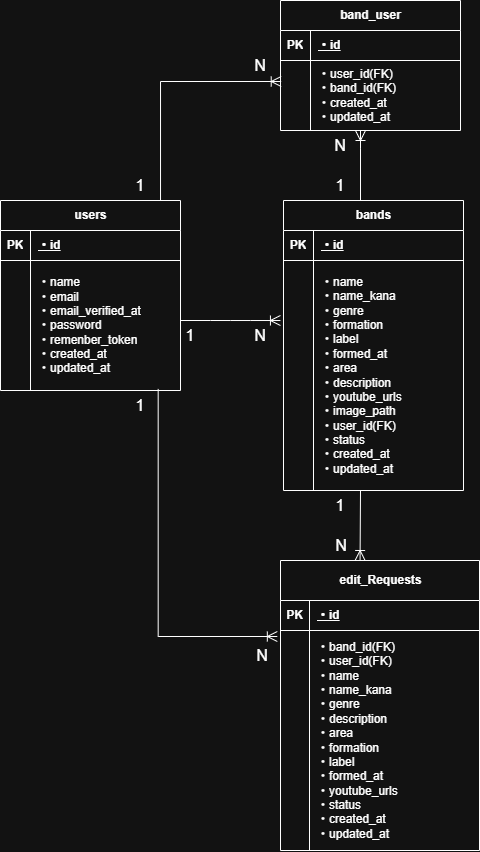

The diagram above was exported from draw.io. Its source (the exported page's mxGraphModel, read from the mxfile embedded in the PNG):
<mxGraphModel dx="1819" dy="854" grid="1" gridSize="10" guides="1" tooltips="1" connect="1" arrows="1" fold="1" page="1" pageScale="1" pageWidth="827" pageHeight="1169" math="0" shadow="0">
  <root>
    <mxCell id="0" />
    <mxCell id="1" parent="0" />
    <mxCell id="gHDpokw2TTxNjJcDLwu--1" parent="1" style="shape=table;startSize=30;container=1;collapsible=1;childLayout=tableLayout;fixedRows=1;rowLines=0;fontStyle=1;align=center;resizeLast=1;html=1;" value="users" vertex="1">
      <mxGeometry height="190" width="180" x="40" y="240" as="geometry" />
    </mxCell>
    <mxCell id="gHDpokw2TTxNjJcDLwu--2" parent="gHDpokw2TTxNjJcDLwu--1" style="shape=tableRow;horizontal=0;startSize=0;swimlaneHead=0;swimlaneBody=0;fillColor=none;collapsible=0;dropTarget=0;points=[[0,0.5],[1,0.5]];portConstraint=eastwest;top=0;left=0;right=0;bottom=1;" value="" vertex="1">
      <mxGeometry height="30" width="180" y="30" as="geometry" />
    </mxCell>
    <mxCell id="gHDpokw2TTxNjJcDLwu--3" parent="gHDpokw2TTxNjJcDLwu--2" style="shape=partialRectangle;connectable=0;fillColor=none;top=0;left=0;bottom=0;right=0;fontStyle=1;overflow=hidden;whiteSpace=wrap;html=1;" value="PK" vertex="1">
      <mxGeometry height="30" width="30" as="geometry">
        <mxRectangle height="30" width="30" as="alternateBounds" />
      </mxGeometry>
    </mxCell>
    <mxCell id="gHDpokw2TTxNjJcDLwu--4" parent="gHDpokw2TTxNjJcDLwu--2" style="shape=partialRectangle;connectable=0;fillColor=none;top=0;left=0;bottom=0;right=0;align=left;spacingLeft=6;fontStyle=5;overflow=hidden;whiteSpace=wrap;html=1;" value="・id" vertex="1">
      <mxGeometry height="30" width="150" x="30" as="geometry">
        <mxRectangle height="30" width="150" as="alternateBounds" />
      </mxGeometry>
    </mxCell>
    <mxCell id="gHDpokw2TTxNjJcDLwu--5" parent="gHDpokw2TTxNjJcDLwu--1" style="shape=tableRow;horizontal=0;startSize=0;swimlaneHead=0;swimlaneBody=0;fillColor=none;collapsible=0;dropTarget=0;points=[[0,0.5],[1,0.5]];portConstraint=eastwest;top=0;left=0;right=0;bottom=0;" value="" vertex="1">
      <mxGeometry height="130" width="180" y="60" as="geometry" />
    </mxCell>
    <mxCell id="gHDpokw2TTxNjJcDLwu--6" parent="gHDpokw2TTxNjJcDLwu--5" style="shape=partialRectangle;connectable=0;fillColor=none;top=0;left=0;bottom=0;right=0;editable=1;overflow=hidden;whiteSpace=wrap;html=1;" value="" vertex="1">
      <mxGeometry height="130" width="30" as="geometry">
        <mxRectangle height="130" width="30" as="alternateBounds" />
      </mxGeometry>
    </mxCell>
    <mxCell id="gHDpokw2TTxNjJcDLwu--7" parent="gHDpokw2TTxNjJcDLwu--5" style="shape=partialRectangle;connectable=0;fillColor=none;top=0;left=0;bottom=0;right=0;align=left;spacingLeft=6;overflow=hidden;whiteSpace=wrap;html=1;" value="・name&lt;div&gt;・email&lt;/div&gt;&lt;div&gt;・email_verified_at&lt;/div&gt;&lt;div&gt;・password&lt;/div&gt;&lt;div&gt;・remenber_token&lt;/div&gt;&lt;div&gt;・created_at&lt;/div&gt;&lt;div&gt;・updated_at&lt;/div&gt;" vertex="1">
      <mxGeometry height="130" width="150" x="30" as="geometry">
        <mxRectangle height="130" width="150" as="alternateBounds" />
      </mxGeometry>
    </mxCell>
    <mxCell id="gHDpokw2TTxNjJcDLwu--14" parent="1" style="shape=table;startSize=30;container=1;collapsible=1;childLayout=tableLayout;fixedRows=1;rowLines=0;fontStyle=1;align=center;resizeLast=1;html=1;" value="bands" vertex="1">
      <mxGeometry height="290" width="180" x="323" y="240" as="geometry" />
    </mxCell>
    <mxCell id="gHDpokw2TTxNjJcDLwu--15" parent="gHDpokw2TTxNjJcDLwu--14" style="shape=tableRow;horizontal=0;startSize=0;swimlaneHead=0;swimlaneBody=0;fillColor=none;collapsible=0;dropTarget=0;points=[[0,0.5],[1,0.5]];portConstraint=eastwest;top=0;left=0;right=0;bottom=1;" value="" vertex="1">
      <mxGeometry height="30" width="180" y="30" as="geometry" />
    </mxCell>
    <mxCell id="gHDpokw2TTxNjJcDLwu--16" parent="gHDpokw2TTxNjJcDLwu--15" style="shape=partialRectangle;connectable=0;fillColor=none;top=0;left=0;bottom=0;right=0;fontStyle=1;overflow=hidden;whiteSpace=wrap;html=1;" value="PK" vertex="1">
      <mxGeometry height="30" width="30" as="geometry">
        <mxRectangle height="30" width="30" as="alternateBounds" />
      </mxGeometry>
    </mxCell>
    <mxCell id="gHDpokw2TTxNjJcDLwu--17" parent="gHDpokw2TTxNjJcDLwu--15" style="shape=partialRectangle;connectable=0;fillColor=none;top=0;left=0;bottom=0;right=0;align=left;spacingLeft=6;fontStyle=5;overflow=hidden;whiteSpace=wrap;html=1;" value="・id" vertex="1">
      <mxGeometry height="30" width="150" x="30" as="geometry">
        <mxRectangle height="30" width="150" as="alternateBounds" />
      </mxGeometry>
    </mxCell>
    <mxCell id="gHDpokw2TTxNjJcDLwu--18" parent="gHDpokw2TTxNjJcDLwu--14" style="shape=tableRow;horizontal=0;startSize=0;swimlaneHead=0;swimlaneBody=0;fillColor=none;collapsible=0;dropTarget=0;points=[[0,0.5],[1,0.5]];portConstraint=eastwest;top=0;left=0;right=0;bottom=0;" value="" vertex="1">
      <mxGeometry height="230" width="180" y="60" as="geometry" />
    </mxCell>
    <mxCell id="gHDpokw2TTxNjJcDLwu--19" parent="gHDpokw2TTxNjJcDLwu--18" style="shape=partialRectangle;connectable=0;fillColor=none;top=0;left=0;bottom=0;right=0;editable=1;overflow=hidden;whiteSpace=wrap;html=1;" value="" vertex="1">
      <mxGeometry height="230" width="30" as="geometry">
        <mxRectangle height="230" width="30" as="alternateBounds" />
      </mxGeometry>
    </mxCell>
    <mxCell id="gHDpokw2TTxNjJcDLwu--20" parent="gHDpokw2TTxNjJcDLwu--18" style="shape=partialRectangle;connectable=0;fillColor=none;top=0;left=0;bottom=0;right=0;align=left;spacingLeft=6;overflow=hidden;whiteSpace=wrap;html=1;" value="・name&lt;div&gt;・name_kana&lt;/div&gt;&lt;div&gt;・genre&lt;/div&gt;&lt;div&gt;・formation&lt;/div&gt;&lt;div&gt;・label&lt;/div&gt;&lt;div&gt;・formed_at&lt;/div&gt;&lt;div&gt;・area&lt;/div&gt;&lt;div&gt;・description&lt;/div&gt;&lt;div&gt;・youtube_urls&lt;/div&gt;&lt;div&gt;・image_path&lt;/div&gt;&lt;div&gt;・user_id(FK)&lt;/div&gt;&lt;div&gt;・status&lt;/div&gt;&lt;div&gt;・created_at&lt;/div&gt;&lt;div&gt;・updated_at&lt;/div&gt;" vertex="1">
      <mxGeometry height="230" width="150" x="30" as="geometry">
        <mxRectangle height="230" width="150" as="alternateBounds" />
      </mxGeometry>
    </mxCell>
    <mxCell id="gHDpokw2TTxNjJcDLwu--27" parent="1" style="shape=table;startSize=40;container=1;collapsible=1;childLayout=tableLayout;fixedRows=1;rowLines=0;fontStyle=1;align=center;resizeLast=1;html=1;" value="edit_Requests" vertex="1">
      <mxGeometry height="290" width="199" x="320" y="600" as="geometry" />
    </mxCell>
    <mxCell id="gHDpokw2TTxNjJcDLwu--28" parent="gHDpokw2TTxNjJcDLwu--27" style="shape=tableRow;horizontal=0;startSize=0;swimlaneHead=0;swimlaneBody=0;fillColor=none;collapsible=0;dropTarget=0;points=[[0,0.5],[1,0.5]];portConstraint=eastwest;top=0;left=0;right=0;bottom=1;" value="" vertex="1">
      <mxGeometry height="30" width="199" y="40" as="geometry" />
    </mxCell>
    <mxCell id="gHDpokw2TTxNjJcDLwu--29" parent="gHDpokw2TTxNjJcDLwu--28" style="shape=partialRectangle;connectable=0;fillColor=none;top=0;left=0;bottom=0;right=0;fontStyle=1;overflow=hidden;whiteSpace=wrap;html=1;" value="PK" vertex="1">
      <mxGeometry height="30" width="29" as="geometry">
        <mxRectangle height="30" width="29" as="alternateBounds" />
      </mxGeometry>
    </mxCell>
    <mxCell id="gHDpokw2TTxNjJcDLwu--30" parent="gHDpokw2TTxNjJcDLwu--28" style="shape=partialRectangle;connectable=0;fillColor=none;top=0;left=0;bottom=0;right=0;align=left;spacingLeft=6;fontStyle=5;overflow=hidden;whiteSpace=wrap;html=1;" value="・id" vertex="1">
      <mxGeometry height="30" width="170" x="29" as="geometry">
        <mxRectangle height="30" width="170" as="alternateBounds" />
      </mxGeometry>
    </mxCell>
    <mxCell id="gHDpokw2TTxNjJcDLwu--31" parent="gHDpokw2TTxNjJcDLwu--27" style="shape=tableRow;horizontal=0;startSize=0;swimlaneHead=0;swimlaneBody=0;fillColor=none;collapsible=0;dropTarget=0;points=[[0,0.5],[1,0.5]];portConstraint=eastwest;top=0;left=0;right=0;bottom=0;" value="" vertex="1">
      <mxGeometry height="220" width="199" y="70" as="geometry" />
    </mxCell>
    <mxCell id="gHDpokw2TTxNjJcDLwu--32" parent="gHDpokw2TTxNjJcDLwu--31" style="shape=partialRectangle;connectable=0;fillColor=none;top=0;left=0;bottom=0;right=0;editable=1;overflow=hidden;whiteSpace=wrap;html=1;" value="" vertex="1">
      <mxGeometry height="220" width="29" as="geometry">
        <mxRectangle height="220" width="29" as="alternateBounds" />
      </mxGeometry>
    </mxCell>
    <mxCell id="gHDpokw2TTxNjJcDLwu--33" parent="gHDpokw2TTxNjJcDLwu--31" style="shape=partialRectangle;connectable=0;fillColor=none;top=0;left=0;bottom=0;right=0;align=left;spacingLeft=6;overflow=hidden;whiteSpace=wrap;html=1;" value="・band_id(FK)&lt;div&gt;・user_id(FK)&lt;/div&gt;&lt;div&gt;・name&lt;/div&gt;&lt;div&gt;・name_kana&lt;/div&gt;&lt;div&gt;・genre&lt;/div&gt;&lt;div&gt;・description&lt;/div&gt;&lt;div&gt;・area&lt;/div&gt;&lt;div&gt;・formation&lt;/div&gt;&lt;div&gt;・label&lt;/div&gt;&lt;div&gt;・formed_at&lt;/div&gt;&lt;div&gt;・youtube_urls&lt;/div&gt;&lt;div&gt;・status&lt;/div&gt;&lt;div&gt;・created_at&lt;/div&gt;&lt;div&gt;・updated_at&lt;/div&gt;" vertex="1">
      <mxGeometry height="220" width="170" x="29" as="geometry">
        <mxRectangle height="220" width="170" as="alternateBounds" />
      </mxGeometry>
    </mxCell>
    <mxCell id="FdTKDptkVRwbUfdZPk9S-2" parent="1" style="shape=table;startSize=30;container=1;collapsible=1;childLayout=tableLayout;fixedRows=1;rowLines=0;fontStyle=1;align=center;resizeLast=1;html=1;" value="band_user" vertex="1">
      <mxGeometry height="130" width="180" x="320" y="40" as="geometry" />
    </mxCell>
    <mxCell id="FdTKDptkVRwbUfdZPk9S-3" parent="FdTKDptkVRwbUfdZPk9S-2" style="shape=tableRow;horizontal=0;startSize=0;swimlaneHead=0;swimlaneBody=0;fillColor=none;collapsible=0;dropTarget=0;points=[[0,0.5],[1,0.5]];portConstraint=eastwest;top=0;left=0;right=0;bottom=1;" value="" vertex="1">
      <mxGeometry height="30" width="180" y="30" as="geometry" />
    </mxCell>
    <mxCell id="FdTKDptkVRwbUfdZPk9S-4" parent="FdTKDptkVRwbUfdZPk9S-3" style="shape=partialRectangle;connectable=0;fillColor=none;top=0;left=0;bottom=0;right=0;fontStyle=1;overflow=hidden;whiteSpace=wrap;html=1;" value="PK" vertex="1">
      <mxGeometry height="30" width="30" as="geometry">
        <mxRectangle height="30" width="30" as="alternateBounds" />
      </mxGeometry>
    </mxCell>
    <mxCell id="FdTKDptkVRwbUfdZPk9S-5" parent="FdTKDptkVRwbUfdZPk9S-3" style="shape=partialRectangle;connectable=0;fillColor=none;top=0;left=0;bottom=0;right=0;align=left;spacingLeft=6;fontStyle=5;overflow=hidden;whiteSpace=wrap;html=1;" value="・id" vertex="1">
      <mxGeometry height="30" width="150" x="30" as="geometry">
        <mxRectangle height="30" width="150" as="alternateBounds" />
      </mxGeometry>
    </mxCell>
    <mxCell id="FdTKDptkVRwbUfdZPk9S-6" parent="FdTKDptkVRwbUfdZPk9S-2" style="shape=tableRow;horizontal=0;startSize=0;swimlaneHead=0;swimlaneBody=0;fillColor=none;collapsible=0;dropTarget=0;points=[[0,0.5],[1,0.5]];portConstraint=eastwest;top=0;left=0;right=0;bottom=0;" value="" vertex="1">
      <mxGeometry height="70" width="180" y="60" as="geometry" />
    </mxCell>
    <mxCell id="FdTKDptkVRwbUfdZPk9S-7" parent="FdTKDptkVRwbUfdZPk9S-6" style="shape=partialRectangle;connectable=0;fillColor=none;top=0;left=0;bottom=0;right=0;editable=1;overflow=hidden;whiteSpace=wrap;html=1;" value="" vertex="1">
      <mxGeometry height="70" width="30" as="geometry">
        <mxRectangle height="70" width="30" as="alternateBounds" />
      </mxGeometry>
    </mxCell>
    <mxCell id="FdTKDptkVRwbUfdZPk9S-8" parent="FdTKDptkVRwbUfdZPk9S-6" style="shape=partialRectangle;connectable=0;fillColor=none;top=0;left=0;bottom=0;right=0;align=left;spacingLeft=6;overflow=hidden;whiteSpace=wrap;html=1;" value="・user_id(FK)&lt;div&gt;・band_id(FK)&lt;/div&gt;&lt;div&gt;・created_at&lt;/div&gt;&lt;div&gt;・updated_at&lt;/div&gt;" vertex="1">
      <mxGeometry height="70" width="150" x="30" as="geometry">
        <mxRectangle height="70" width="150" as="alternateBounds" />
      </mxGeometry>
    </mxCell>
    <mxCell id="FdTKDptkVRwbUfdZPk9S-18" edge="1" parent="1" source="gHDpokw2TTxNjJcDLwu--1" style="edgeStyle=elbowEdgeStyle;fontSize=12;html=1;endArrow=ERoneToMany;rounded=0;startSize=8;endSize=8;entryX=0.004;entryY=0.306;entryDx=0;entryDy=0;entryPerimeter=0;elbow=vertical;exitX=0.889;exitY=0;exitDx=0;exitDy=0;exitPerimeter=0;" target="FdTKDptkVRwbUfdZPk9S-6" value="">
      <mxGeometry height="100" relative="1" width="100" as="geometry">
        <Array as="points">
          <mxPoint x="230" y="121" />
        </Array>
        <mxPoint x="200" y="230" as="sourcePoint" />
        <mxPoint x="320" y="20" as="targetPoint" />
      </mxGeometry>
    </mxCell>
    <mxCell id="FdTKDptkVRwbUfdZPk9S-19" edge="1" parent="1" style="edgeStyle=entityRelationEdgeStyle;fontSize=12;html=1;endArrow=ERoneToMany;rounded=0;startSize=8;endSize=8;curved=1;entryX=-0.017;entryY=0.087;entryDx=0;entryDy=0;entryPerimeter=0;" value="">
      <mxGeometry height="100" relative="1" width="100" as="geometry">
        <mxPoint x="220" y="360" as="sourcePoint" />
        <mxPoint x="319.94000000000005" y="360.01" as="targetPoint" />
      </mxGeometry>
    </mxCell>
    <mxCell id="FdTKDptkVRwbUfdZPk9S-20" edge="1" parent="1" source="gHDpokw2TTxNjJcDLwu--5" style="edgeStyle=elbowEdgeStyle;fontSize=12;html=1;endArrow=ERoneToMany;rounded=0;startSize=8;endSize=8;exitX=0.876;exitY=0.988;exitDx=0;exitDy=0;exitPerimeter=0;entryX=-0.016;entryY=0.029;entryDx=0;entryDy=0;entryPerimeter=0;elbow=vertical;" target="gHDpokw2TTxNjJcDLwu--31" value="">
      <mxGeometry height="100" relative="1" width="100" as="geometry">
        <Array as="points">
          <mxPoint x="110" y="676" />
        </Array>
        <mxPoint x="89.99999999999996" y="432.3399999999999" as="sourcePoint" />
        <mxPoint x="291.67199999999997" y="678.8" as="targetPoint" />
      </mxGeometry>
    </mxCell>
    <mxCell id="FdTKDptkVRwbUfdZPk9S-21" edge="1" parent="1" style="edgeStyle=elbowEdgeStyle;fontSize=12;html=1;endArrow=ERoneToMany;rounded=0;startSize=8;endSize=8;" target="FdTKDptkVRwbUfdZPk9S-6" value="">
      <mxGeometry height="100" relative="1" width="100" as="geometry">
        <Array as="points">
          <mxPoint x="400" y="187.62" />
        </Array>
        <mxPoint x="400" y="240" as="sourcePoint" />
        <mxPoint x="408.02" y="180" as="targetPoint" />
      </mxGeometry>
    </mxCell>
    <mxCell id="FdTKDptkVRwbUfdZPk9S-22" edge="1" parent="1" style="edgeStyle=elbowEdgeStyle;fontSize=12;html=1;endArrow=ERoneToMany;rounded=0;startSize=8;endSize=8;entryX=0.402;entryY=0;entryDx=0;entryDy=0;entryPerimeter=0;" target="gHDpokw2TTxNjJcDLwu--27" value="">
      <mxGeometry height="100" relative="1" width="100" as="geometry">
        <mxPoint x="400" y="530" as="sourcePoint" />
        <mxPoint x="390" y="580" as="targetPoint" />
      </mxGeometry>
    </mxCell>
    <mxCell id="FdTKDptkVRwbUfdZPk9S-23" parent="1" style="text;html=1;whiteSpace=wrap;strokeColor=none;fillColor=none;align=center;verticalAlign=middle;rounded=0;fontSize=16;" value="1" vertex="1">
      <mxGeometry height="30" width="60" x="200" y="360" as="geometry" />
    </mxCell>
    <mxCell id="FdTKDptkVRwbUfdZPk9S-24" parent="1" style="text;html=1;whiteSpace=wrap;strokeColor=none;fillColor=none;align=center;verticalAlign=middle;rounded=0;fontSize=16;" value="N" vertex="1">
      <mxGeometry height="30" width="60" x="270" y="360" as="geometry" />
    </mxCell>
    <mxCell id="FdTKDptkVRwbUfdZPk9S-26" parent="1" style="text;html=1;whiteSpace=wrap;strokeColor=none;fillColor=none;align=center;verticalAlign=middle;rounded=0;fontSize=16;" value="1" vertex="1">
      <mxGeometry height="30" width="60" x="150" y="210" as="geometry" />
    </mxCell>
    <mxCell id="FdTKDptkVRwbUfdZPk9S-27" parent="1" style="text;html=1;whiteSpace=wrap;strokeColor=none;fillColor=none;align=center;verticalAlign=middle;rounded=0;fontSize=16;" value="N" vertex="1">
      <mxGeometry height="30" width="60" x="270" y="90" as="geometry" />
    </mxCell>
    <mxCell id="FdTKDptkVRwbUfdZPk9S-28" parent="1" style="text;html=1;whiteSpace=wrap;strokeColor=none;fillColor=none;align=center;verticalAlign=middle;rounded=0;fontSize=16;" value="1" vertex="1">
      <mxGeometry height="30" width="60" x="350" y="210" as="geometry" />
    </mxCell>
    <mxCell id="FdTKDptkVRwbUfdZPk9S-29" parent="1" style="text;html=1;whiteSpace=wrap;strokeColor=none;fillColor=none;align=center;verticalAlign=middle;rounded=0;fontSize=16;" value="N" vertex="1">
      <mxGeometry height="30" width="60" x="350" y="170" as="geometry" />
    </mxCell>
    <mxCell id="FdTKDptkVRwbUfdZPk9S-30" parent="1" style="text;html=1;whiteSpace=wrap;strokeColor=none;fillColor=none;align=center;verticalAlign=middle;rounded=0;fontSize=16;" value="1" vertex="1">
      <mxGeometry height="30" width="60" x="350" y="530" as="geometry" />
    </mxCell>
    <mxCell id="FdTKDptkVRwbUfdZPk9S-31" parent="1" style="text;html=1;whiteSpace=wrap;strokeColor=none;fillColor=none;align=center;verticalAlign=middle;rounded=0;fontSize=16;" value="N" vertex="1">
      <mxGeometry height="30" width="60" x="351" y="570" as="geometry" />
    </mxCell>
    <mxCell id="FdTKDptkVRwbUfdZPk9S-32" parent="1" style="text;html=1;whiteSpace=wrap;strokeColor=none;fillColor=none;align=center;verticalAlign=middle;rounded=0;fontSize=16;" value="1" vertex="1">
      <mxGeometry height="30" width="60" x="150" y="430" as="geometry" />
    </mxCell>
    <mxCell id="FdTKDptkVRwbUfdZPk9S-33" parent="1" style="text;html=1;whiteSpace=wrap;strokeColor=none;fillColor=none;align=center;verticalAlign=middle;rounded=0;fontSize=16;" value="N" vertex="1">
      <mxGeometry height="30" width="60" x="272" y="680" as="geometry" />
    </mxCell>
  </root>
</mxGraphModel>